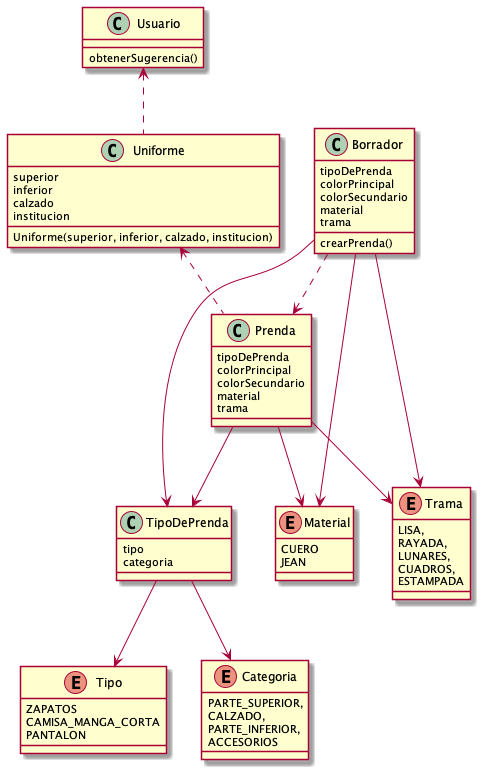

The diagram above was rendered by PlantUML. Its source (embedded in the PNG):
@startuml
class Borrador {
    tipoDePrenda
    colorPrincipal
    colorSecundario
    material
    trama
    crearPrenda()
}

class Prenda {
    tipoDePrenda
    colorPrincipal
    colorSecundario
    material
    trama
}

class TipoDePrenda {
    tipo
    categoria
}

enum Tipo {
    ZAPATOS
    CAMISA_MANGA_CORTA
    PANTALON
}

enum Categoria {
    PARTE_SUPERIOR,
    CALZADO,
    PARTE_INFERIOR,
    ACCESORIOS
}

enum Material {
    CUERO
    JEAN
}

enum Trama {
    LISA,
    RAYADA,
    LUNARES,
    CUADROS,
    ESTAMPADA
}

Prenda --> TipoDePrenda
Prenda --> Material
Prenda --> Trama

Borrador --> TipoDePrenda
Borrador --> Material
Borrador --> Trama
Borrador ..> Prenda

TipoDePrenda --> Tipo
TipoDePrenda --> Categoria


'============= UNIFORME ===============
class Uniforme {
    superior
    inferior
    calzado
    institucion

    Uniforme(superior, inferior, calzado, institucion)
}

class Usuario {
    obtenerSugerencia()
}

Uniforme <.. Prenda
Usuario <.. Uniforme
@enduml